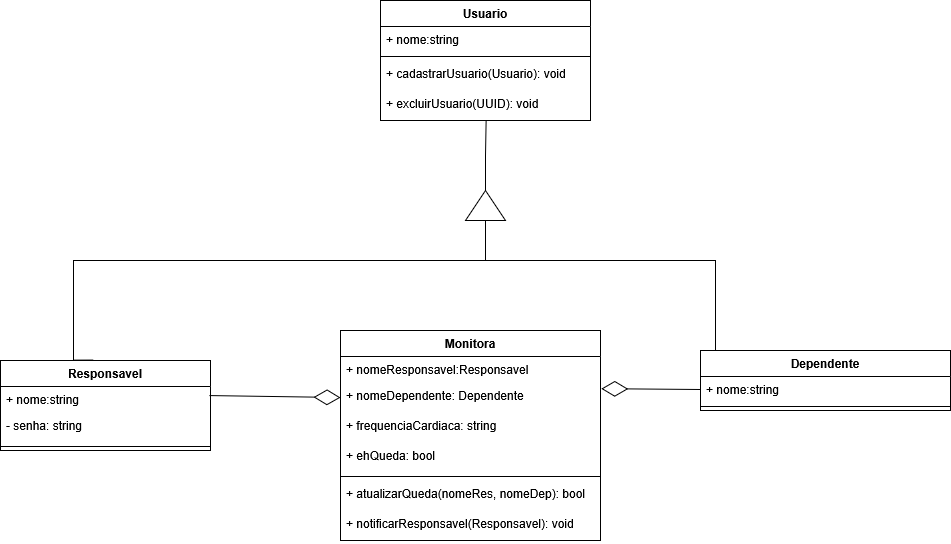

The diagram above was exported from draw.io. Its source (the exported page's mxGraphModel, read from the mxfile embedded in the PNG):
<mxGraphModel dx="1812" dy="537" grid="1" gridSize="10" guides="1" tooltips="1" connect="1" arrows="1" fold="1" page="1" pageScale="1" pageWidth="827" pageHeight="1169" math="0" shadow="0">
  <root>
    <mxCell id="0" />
    <mxCell id="1" parent="0" />
    <mxCell id="OgKSfFwmx5pSlPYYXXdn-1" value="Usuario" style="swimlane;fontStyle=1;align=center;verticalAlign=top;childLayout=stackLayout;horizontal=1;startSize=26;horizontalStack=0;resizeParent=1;resizeParentMax=0;resizeLast=0;collapsible=1;marginBottom=0;whiteSpace=wrap;html=1;" vertex="1" parent="1">
      <mxGeometry x="270" y="170" width="210" height="120" as="geometry" />
    </mxCell>
    <mxCell id="OgKSfFwmx5pSlPYYXXdn-2" value="&lt;div&gt;+ nome:string&lt;/div&gt;&lt;div&gt;&lt;br&gt;&lt;/div&gt;" style="text;strokeColor=none;fillColor=none;align=left;verticalAlign=top;spacingLeft=4;spacingRight=4;overflow=hidden;rotatable=0;points=[[0,0.5],[1,0.5]];portConstraint=eastwest;whiteSpace=wrap;html=1;" vertex="1" parent="OgKSfFwmx5pSlPYYXXdn-1">
      <mxGeometry y="26" width="210" height="26" as="geometry" />
    </mxCell>
    <mxCell id="OgKSfFwmx5pSlPYYXXdn-3" value="" style="line;strokeWidth=1;fillColor=none;align=left;verticalAlign=middle;spacingTop=-1;spacingLeft=3;spacingRight=3;rotatable=0;labelPosition=right;points=[];portConstraint=eastwest;strokeColor=inherit;" vertex="1" parent="OgKSfFwmx5pSlPYYXXdn-1">
      <mxGeometry y="52" width="210" height="8" as="geometry" />
    </mxCell>
    <mxCell id="OgKSfFwmx5pSlPYYXXdn-4" value="&lt;div&gt;+ cadastrarUsuario(Usuario): void&lt;/div&gt;&lt;div&gt;&lt;br&gt;&lt;/div&gt;" style="text;strokeColor=none;fillColor=none;align=left;verticalAlign=top;spacingLeft=4;spacingRight=4;overflow=hidden;rotatable=0;points=[[0,0.5],[1,0.5]];portConstraint=eastwest;whiteSpace=wrap;html=1;" vertex="1" parent="OgKSfFwmx5pSlPYYXXdn-1">
      <mxGeometry y="60" width="210" height="30" as="geometry" />
    </mxCell>
    <mxCell id="OgKSfFwmx5pSlPYYXXdn-9" value="&lt;div&gt;+ excluirUsuario(UUID): void&lt;/div&gt;&lt;div&gt;&lt;br&gt;&lt;/div&gt;" style="text;strokeColor=none;fillColor=none;align=left;verticalAlign=top;spacingLeft=4;spacingRight=4;overflow=hidden;rotatable=0;points=[[0,0.5],[1,0.5]];portConstraint=eastwest;whiteSpace=wrap;html=1;" vertex="1" parent="OgKSfFwmx5pSlPYYXXdn-1">
      <mxGeometry y="90" width="210" height="30" as="geometry" />
    </mxCell>
    <mxCell id="OgKSfFwmx5pSlPYYXXdn-10" value="Responsavel" style="swimlane;fontStyle=1;align=center;verticalAlign=top;childLayout=stackLayout;horizontal=1;startSize=26;horizontalStack=0;resizeParent=1;resizeParentMax=0;resizeLast=0;collapsible=1;marginBottom=0;whiteSpace=wrap;html=1;" vertex="1" parent="1">
      <mxGeometry x="-110" y="530" width="210" height="90" as="geometry" />
    </mxCell>
    <mxCell id="OgKSfFwmx5pSlPYYXXdn-42" value="&lt;div&gt;+ nome:string&lt;/div&gt;&lt;div&gt;&lt;br&gt;&lt;/div&gt;" style="text;strokeColor=none;fillColor=none;align=left;verticalAlign=top;spacingLeft=4;spacingRight=4;overflow=hidden;rotatable=0;points=[[0,0.5],[1,0.5]];portConstraint=eastwest;whiteSpace=wrap;html=1;" vertex="1" parent="OgKSfFwmx5pSlPYYXXdn-10">
      <mxGeometry y="26" width="210" height="26" as="geometry" />
    </mxCell>
    <mxCell id="OgKSfFwmx5pSlPYYXXdn-12" value="- senha: string" style="text;strokeColor=none;fillColor=none;align=left;verticalAlign=top;spacingLeft=4;spacingRight=4;overflow=hidden;rotatable=0;points=[[0,0.5],[1,0.5]];portConstraint=eastwest;whiteSpace=wrap;html=1;" vertex="1" parent="OgKSfFwmx5pSlPYYXXdn-10">
      <mxGeometry y="52" width="210" height="30" as="geometry" />
    </mxCell>
    <mxCell id="OgKSfFwmx5pSlPYYXXdn-13" value="" style="line;strokeWidth=1;fillColor=none;align=left;verticalAlign=middle;spacingTop=-1;spacingLeft=3;spacingRight=3;rotatable=0;labelPosition=right;points=[];portConstraint=eastwest;strokeColor=inherit;" vertex="1" parent="OgKSfFwmx5pSlPYYXXdn-10">
      <mxGeometry y="82" width="210" height="8" as="geometry" />
    </mxCell>
    <mxCell id="OgKSfFwmx5pSlPYYXXdn-16" value="Dependente" style="swimlane;fontStyle=1;align=center;verticalAlign=top;childLayout=stackLayout;horizontal=1;startSize=26;horizontalStack=0;resizeParent=1;resizeParentMax=0;resizeLast=0;collapsible=1;marginBottom=0;whiteSpace=wrap;html=1;" vertex="1" parent="1">
      <mxGeometry x="590" y="520" width="250" height="60" as="geometry" />
    </mxCell>
    <mxCell id="OgKSfFwmx5pSlPYYXXdn-43" value="&lt;div&gt;+ nome:string&lt;/div&gt;&lt;div&gt;&lt;br&gt;&lt;/div&gt;" style="text;strokeColor=none;fillColor=none;align=left;verticalAlign=top;spacingLeft=4;spacingRight=4;overflow=hidden;rotatable=0;points=[[0,0.5],[1,0.5]];portConstraint=eastwest;whiteSpace=wrap;html=1;" vertex="1" parent="OgKSfFwmx5pSlPYYXXdn-16">
      <mxGeometry y="26" width="250" height="26" as="geometry" />
    </mxCell>
    <mxCell id="OgKSfFwmx5pSlPYYXXdn-19" value="" style="line;strokeWidth=1;fillColor=none;align=left;verticalAlign=middle;spacingTop=-1;spacingLeft=3;spacingRight=3;rotatable=0;labelPosition=right;points=[];portConstraint=eastwest;strokeColor=inherit;" vertex="1" parent="OgKSfFwmx5pSlPYYXXdn-16">
      <mxGeometry y="52" width="250" height="8" as="geometry" />
    </mxCell>
    <mxCell id="OgKSfFwmx5pSlPYYXXdn-28" style="edgeStyle=orthogonalEdgeStyle;rounded=0;orthogonalLoop=1;jettySize=auto;html=1;entryX=0.5;entryY=0;entryDx=0;entryDy=0;endArrow=none;startFill=0;" edge="1" parent="1" source="OgKSfFwmx5pSlPYYXXdn-26" target="OgKSfFwmx5pSlPYYXXdn-16">
      <mxGeometry relative="1" as="geometry">
        <Array as="points">
          <mxPoint x="375" y="430" />
          <mxPoint x="605" y="430" />
        </Array>
      </mxGeometry>
    </mxCell>
    <mxCell id="OgKSfFwmx5pSlPYYXXdn-26" value="" style="triangle;whiteSpace=wrap;html=1;rotation=-90;" vertex="1" parent="1">
      <mxGeometry x="360" y="355" width="30" height="40" as="geometry" />
    </mxCell>
    <mxCell id="OgKSfFwmx5pSlPYYXXdn-27" style="edgeStyle=orthogonalEdgeStyle;rounded=0;orthogonalLoop=1;jettySize=auto;html=1;entryX=0.444;entryY=-0.005;entryDx=0;entryDy=0;entryPerimeter=0;exitX=0;exitY=0.5;exitDx=0;exitDy=0;endArrow=none;startFill=0;" edge="1" parent="1" source="OgKSfFwmx5pSlPYYXXdn-26" target="OgKSfFwmx5pSlPYYXXdn-10">
      <mxGeometry relative="1" as="geometry">
        <Array as="points">
          <mxPoint x="375" y="430" />
          <mxPoint x="-37" y="430" />
        </Array>
      </mxGeometry>
    </mxCell>
    <mxCell id="OgKSfFwmx5pSlPYYXXdn-29" style="edgeStyle=orthogonalEdgeStyle;rounded=0;orthogonalLoop=1;jettySize=auto;html=1;entryX=0.503;entryY=1.008;entryDx=0;entryDy=0;entryPerimeter=0;verticalAlign=bottom;endArrow=none;startFill=0;" edge="1" parent="1" source="OgKSfFwmx5pSlPYYXXdn-26" target="OgKSfFwmx5pSlPYYXXdn-9">
      <mxGeometry relative="1" as="geometry" />
    </mxCell>
    <mxCell id="OgKSfFwmx5pSlPYYXXdn-32" value="Monitora" style="swimlane;fontStyle=1;align=center;verticalAlign=top;childLayout=stackLayout;horizontal=1;startSize=26;horizontalStack=0;resizeParent=1;resizeParentMax=0;resizeLast=0;collapsible=1;marginBottom=0;whiteSpace=wrap;html=1;" vertex="1" parent="1">
      <mxGeometry x="230" y="500" width="260" height="210" as="geometry" />
    </mxCell>
    <mxCell id="OgKSfFwmx5pSlPYYXXdn-33" value="&lt;div&gt;+ nomeResponsavel:Responsavel&lt;/div&gt;&lt;div&gt;&lt;br&gt;&lt;/div&gt;" style="text;strokeColor=none;fillColor=none;align=left;verticalAlign=top;spacingLeft=4;spacingRight=4;overflow=hidden;rotatable=0;points=[[0,0.5],[1,0.5]];portConstraint=eastwest;whiteSpace=wrap;html=1;" vertex="1" parent="OgKSfFwmx5pSlPYYXXdn-32">
      <mxGeometry y="26" width="260" height="26" as="geometry" />
    </mxCell>
    <mxCell id="OgKSfFwmx5pSlPYYXXdn-34" value="+ nomeDependente: Dependente" style="text;strokeColor=none;fillColor=none;align=left;verticalAlign=top;spacingLeft=4;spacingRight=4;overflow=hidden;rotatable=0;points=[[0,0.5],[1,0.5]];portConstraint=eastwest;whiteSpace=wrap;html=1;" vertex="1" parent="OgKSfFwmx5pSlPYYXXdn-32">
      <mxGeometry y="52" width="260" height="30" as="geometry" />
    </mxCell>
    <mxCell id="OgKSfFwmx5pSlPYYXXdn-40" value="+ frequenciaCardiaca: string" style="text;strokeColor=none;fillColor=none;align=left;verticalAlign=top;spacingLeft=4;spacingRight=4;overflow=hidden;rotatable=0;points=[[0,0.5],[1,0.5]];portConstraint=eastwest;whiteSpace=wrap;html=1;" vertex="1" parent="OgKSfFwmx5pSlPYYXXdn-32">
      <mxGeometry y="82" width="260" height="30" as="geometry" />
    </mxCell>
    <mxCell id="OgKSfFwmx5pSlPYYXXdn-38" value="+ ehQueda: bool" style="text;strokeColor=none;fillColor=none;align=left;verticalAlign=top;spacingLeft=4;spacingRight=4;overflow=hidden;rotatable=0;points=[[0,0.5],[1,0.5]];portConstraint=eastwest;whiteSpace=wrap;html=1;" vertex="1" parent="OgKSfFwmx5pSlPYYXXdn-32">
      <mxGeometry y="112" width="260" height="30" as="geometry" />
    </mxCell>
    <mxCell id="OgKSfFwmx5pSlPYYXXdn-35" value="" style="line;strokeWidth=1;fillColor=none;align=left;verticalAlign=middle;spacingTop=-1;spacingLeft=3;spacingRight=3;rotatable=0;labelPosition=right;points=[];portConstraint=eastwest;strokeColor=inherit;" vertex="1" parent="OgKSfFwmx5pSlPYYXXdn-32">
      <mxGeometry y="142" width="260" height="8" as="geometry" />
    </mxCell>
    <mxCell id="OgKSfFwmx5pSlPYYXXdn-36" value="&lt;div&gt;+ atualizarQueda(nomeRes, nomeDep): bool&lt;/div&gt;&lt;div&gt;&lt;br&gt;&lt;/div&gt;" style="text;strokeColor=none;fillColor=none;align=left;verticalAlign=top;spacingLeft=4;spacingRight=4;overflow=hidden;rotatable=0;points=[[0,0.5],[1,0.5]];portConstraint=eastwest;whiteSpace=wrap;html=1;" vertex="1" parent="OgKSfFwmx5pSlPYYXXdn-32">
      <mxGeometry y="150" width="260" height="30" as="geometry" />
    </mxCell>
    <mxCell id="OgKSfFwmx5pSlPYYXXdn-37" value="&lt;div&gt;+ notificarResponsavel(Responsavel): void&lt;/div&gt;&lt;div&gt;&lt;br&gt;&lt;/div&gt;" style="text;strokeColor=none;fillColor=none;align=left;verticalAlign=top;spacingLeft=4;spacingRight=4;overflow=hidden;rotatable=0;points=[[0,0.5],[1,0.5]];portConstraint=eastwest;whiteSpace=wrap;html=1;" vertex="1" parent="OgKSfFwmx5pSlPYYXXdn-32">
      <mxGeometry y="180" width="260" height="30" as="geometry" />
    </mxCell>
    <mxCell id="OgKSfFwmx5pSlPYYXXdn-41" value="" style="endArrow=diamondThin;endFill=0;endSize=24;html=1;rounded=0;entryX=1.003;entryY=0.206;entryDx=0;entryDy=0;entryPerimeter=0;exitX=0;exitY=0.5;exitDx=0;exitDy=0;" edge="1" parent="1" source="OgKSfFwmx5pSlPYYXXdn-43" target="OgKSfFwmx5pSlPYYXXdn-34">
      <mxGeometry width="160" relative="1" as="geometry">
        <mxPoint x="540" y="580" as="sourcePoint" />
        <mxPoint x="580" y="610" as="targetPoint" />
      </mxGeometry>
    </mxCell>
    <mxCell id="OgKSfFwmx5pSlPYYXXdn-44" value="" style="endArrow=diamondThin;endFill=0;endSize=24;html=1;rounded=0;entryX=0;entryY=0.5;entryDx=0;entryDy=0;exitX=0.995;exitY=0.349;exitDx=0;exitDy=0;exitPerimeter=0;" edge="1" parent="1" source="OgKSfFwmx5pSlPYYXXdn-42" target="OgKSfFwmx5pSlPYYXXdn-34">
      <mxGeometry width="160" relative="1" as="geometry">
        <mxPoint x="209" y="580.5" as="sourcePoint" />
        <mxPoint x="110" y="579.5" as="targetPoint" />
      </mxGeometry>
    </mxCell>
  </root>
</mxGraphModel>